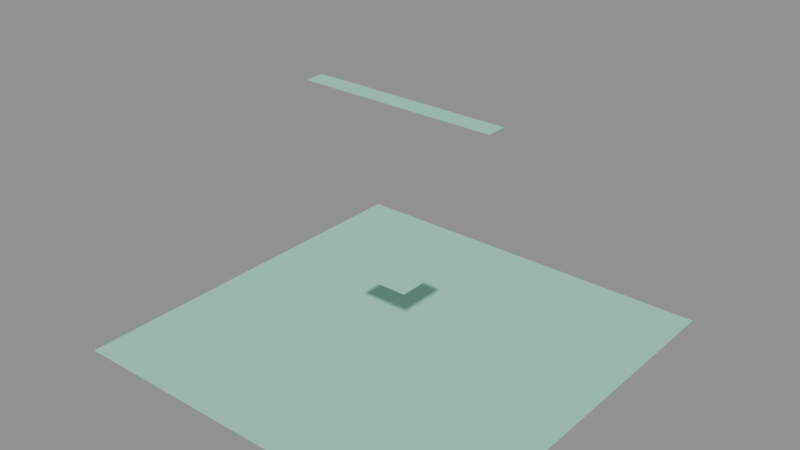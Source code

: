 # Source: LVL_SEE_009_BonsaiMindSpace.blend  (saved by Blender 4.2.66; exported with 4.5.12 LTS)
import bpy
from mathutils import Matrix  # noqa: F401  (used for matrix-valued properties, if any)

bpy.ops.wm.read_factory_settings(use_empty=True)
scene = bpy.context.scene
scene.name = 'LVL_SEE_009_BonsaiMindSpace'

# ---- collections
col_lvl_see_009_bonsaimindspace = bpy.data.collections.new('LVL_SEE_009_BonsaiMindSpace'); scene.collection.children.link(col_lvl_see_009_bonsaimindspace)
col_lvl_see_009_bonsaimindspace_blockout = bpy.data.collections.new('LVL_SEE_009_BonsaiMindSpace_Blockout'); col_lvl_see_009_bonsaimindspace.children.link(col_lvl_see_009_bonsaimindspace_blockout)
col_lvl_see_009_bonsaimindspace_terrain = bpy.data.collections.new('LVL_SEE_009_BonsaiMindSpace_Terrain'); col_lvl_see_009_bonsaimindspace.children.link(col_lvl_see_009_bonsaimindspace_terrain)
col_lvl_see_009_bonsaimindspace_markers = bpy.data.collections.new('LVL_SEE_009_BonsaiMindSpace_Markers'); col_lvl_see_009_bonsaimindspace.children.link(col_lvl_see_009_bonsaimindspace_markers)
col_lvl_see_009_bonsaimindspace_volumes = bpy.data.collections.new('LVL_SEE_009_BonsaiMindSpace_Volumes'); col_lvl_see_009_bonsaimindspace.children.link(col_lvl_see_009_bonsaimindspace_volumes)
col_lvl_see_009_bonsaimindspace_splines = bpy.data.collections.new('LVL_SEE_009_BonsaiMindSpace_Splines'); col_lvl_see_009_bonsaimindspace.children.link(col_lvl_see_009_bonsaimindspace_splines)
col_lvl_see_009_bonsaimindspace_cameras = bpy.data.collections.new('LVL_SEE_009_BonsaiMindSpace_Cameras'); col_lvl_see_009_bonsaimindspace.children.link(col_lvl_see_009_bonsaimindspace_cameras)
col_lvl_see_009_bonsaimindspace_reference = bpy.data.collections.new('LVL_SEE_009_BonsaiMindSpace_Reference'); col_lvl_see_009_bonsaimindspace.children.link(col_lvl_see_009_bonsaimindspace_reference)

# ---- materials (node trees are filled in below, after node groups)
mat_mi_blockout_see = bpy.data.materials.new('MI_Blockout_SEE')
mat_mi_blockout_see.diffuse_color = (0.35, 0.75, 0.55, 1.0)

# ---- material node trees

# ---- meshes
me_blk_trunk_floor = bpy.data.meshes.new('BLK_Trunk_Floor')
me_blk_trunk_floor.from_pydata([(-40.0, -40.0, -0.1), (-40.0, -40.0, 0.1), (-40.0, 40.0, -0.1), (-40.0, 40.0, 0.1), (40.0, -40.0, -0.1), (40.0, -40.0, 0.1), (40.0, 40.0, -0.1), (40.0, 40.0, 0.1)], [], [(0, 1, 3, 2), (2, 3, 7, 6), (6, 7, 5, 4), (4, 5, 1, 0), (2, 6, 4, 0), (7, 3, 1, 5)])
me_blk_trunk_floor.materials.append(mat_mi_blockout_see)
me_blk_trunk_floor.update()
me_blk_branchplatformsx12_floor = bpy.data.meshes.new('BLK_BranchPlatformsX12_Floor')
me_blk_branchplatformsx12_floor.from_pydata([(-150.0, -15.0, -0.1), (-150.0, -15.0, 0.1), (-150.0, 15.0, -0.1), (-150.0, 15.0, 0.1), (150.0, -15.0, -0.1), (150.0, -15.0, 0.1), (150.0, 15.0, -0.1), (150.0, 15.0, 0.1)], [], [(0, 1, 3, 2), (2, 3, 7, 6), (6, 7, 5, 4), (4, 5, 1, 0), (2, 6, 4, 0), (7, 3, 1, 5)])
me_blk_branchplatformsx12_floor.materials.append(mat_mi_blockout_see)
me_blk_branchplatformsx12_floor.update()
me_blk_earthbelow_floor = bpy.data.meshes.new('BLK_EarthBelow_Floor')
me_blk_earthbelow_floor.from_pydata([(-300.0, -300.0, -0.1), (-300.0, -300.0, 0.1), (-300.0, 300.0, -0.1), (-300.0, 300.0, 0.1), (300.0, -300.0, -0.1), (300.0, -300.0, 0.1), (300.0, 300.0, -0.1), (300.0, 300.0, 0.1)], [], [(0, 1, 3, 2), (2, 3, 7, 6), (6, 7, 5, 4), (4, 5, 1, 0), (2, 6, 4, 0), (7, 3, 1, 5)])
me_blk_earthbelow_floor.materials.append(mat_mi_blockout_see)
me_blk_earthbelow_floor.update()
me_vol_room_trunk = bpy.data.meshes.new('VOL_Room_Trunk')
me_vol_room_trunk.from_pydata([(-40.0, -40.0, -200.0), (-40.0, -40.0, 200.0), (-40.0, 40.0, -200.0), (-40.0, 40.0, 200.0), (40.0, -40.0, -200.0), (40.0, -40.0, 200.0), (40.0, 40.0, -200.0), (40.0, 40.0, 200.0)], [], [(0, 1, 3, 2), (2, 3, 7, 6), (6, 7, 5, 4), (4, 5, 1, 0), (2, 6, 4, 0), (7, 3, 1, 5)])
me_vol_room_trunk.update()
me_vol_room_branchplatformsx12 = bpy.data.meshes.new('VOL_Room_BranchPlatformsX12')
me_vol_room_branchplatformsx12.from_pydata([(-150.0, -15.0, -10.0), (-150.0, -15.0, 10.0), (-150.0, 15.0, -10.0), (-150.0, 15.0, 10.0), (150.0, -15.0, -10.0), (150.0, -15.0, 10.0), (150.0, 15.0, -10.0), (150.0, 15.0, 10.0)], [], [(0, 1, 3, 2), (2, 3, 7, 6), (6, 7, 5, 4), (4, 5, 1, 0), (2, 6, 4, 0), (7, 3, 1, 5)])
me_vol_room_branchplatformsx12.update()
me_vol_room_earthbelow = bpy.data.meshes.new('VOL_Room_EarthBelow')
me_vol_room_earthbelow.from_pydata([(-300.0, -300.0, -0.5), (-300.0, -300.0, 0.5), (-300.0, 300.0, -0.5), (-300.0, 300.0, 0.5), (300.0, -300.0, -0.5), (300.0, -300.0, 0.5), (300.0, 300.0, -0.5), (300.0, 300.0, 0.5)], [], [(0, 1, 3, 2), (2, 3, 7, 6), (6, 7, 5, 4), (4, 5, 1, 0), (2, 6, 4, 0), (7, 3, 1, 5)])
me_vol_room_earthbelow.update()
me_ref_bounds = bpy.data.meshes.new('REF_Bounds')
me_ref_bounds.from_pydata([(-300.0, -300.0, -300.0), (-300.0, -300.0, 300.0), (-300.0, 300.0, -300.0), (-300.0, 300.0, 300.0), (300.0, -300.0, -300.0), (300.0, -300.0, 300.0), (300.0, 300.0, -300.0), (300.0, 300.0, 300.0)], [], [(0, 1, 3, 2), (2, 3, 7, 6), (6, 7, 5, 4), (4, 5, 1, 0), (2, 6, 4, 0), (7, 3, 1, 5)])
me_ref_bounds.update()
me_ref_human_1p8m = bpy.data.meshes.new('REF_Human_1p8m')
me_ref_human_1p8m.from_pydata([(0.0, 0.3, -0.9), (0.0, 0.3, 0.9), (0.15, 0.2598, -0.9), (0.15, 0.2598, 0.9), (0.2598, 0.15, -0.9), (0.2598, 0.15, 0.9), (0.3, 0.0, -0.9), (0.3, 0.0, 0.9), (0.2598, -0.15, -0.9), (0.2598, -0.15, 0.9), (0.15, -0.2598, -0.9), (0.15, -0.2598, 0.9), (0.0, -0.3, -0.9), (0.0, -0.3, 0.9), (-0.15, -0.2598, -0.9), (-0.15, -0.2598, 0.9), (-0.2598, -0.15, -0.9), (-0.2598, -0.15, 0.9), (-0.3, 0.0, -0.9), (-0.3, 0.0, 0.9), (-0.2598, 0.15, -0.9), (-0.2598, 0.15, 0.9), (-0.15, 0.2598, -0.9), (-0.15, 0.2598, 0.9)], [], [(0, 1, 3, 2), (2, 3, 5, 4), (4, 5, 7, 6), (6, 7, 9, 8), (8, 9, 11, 10), (10, 11, 13, 12), (12, 13, 15, 14), (14, 15, 17, 16), (16, 17, 19, 18), (18, 19, 21, 20), (3, 1, 23, 21, 19, 17, 15, 13, 11, 9, 7, 5), (20, 21, 23, 22), (22, 23, 1, 0), (0, 2, 4, 6, 8, 10, 12, 14, 16, 18, 20, 22)])
me_ref_human_1p8m.update()

# ---- objects
ob_lvl_see_009_bonsaimindspace = bpy.data.objects.new('LVL_SEE_009_BonsaiMindSpace', None)
ob_blk_trunk_floor = bpy.data.objects.new('BLK_Trunk_Floor', me_blk_trunk_floor)
ob_blk_branchplatformsx12_floor = bpy.data.objects.new('BLK_BranchPlatformsX12_Floor', me_blk_branchplatformsx12_floor)
ob_blk_earthbelow_floor = bpy.data.objects.new('BLK_EarthBelow_Floor', me_blk_earthbelow_floor)
ob_ps_m4_04_bonsai = bpy.data.objects.new('PS_M4_04_Bonsai', None)
ob_sp_cranebonsai = bpy.data.objects.new('SP_CraneBonsai', None)
ob_vol_room_trunk = bpy.data.objects.new('VOL_Room_Trunk', me_vol_room_trunk)
ob_vol_room_branchplatformsx12 = bpy.data.objects.new('VOL_Room_BranchPlatformsX12', me_vol_room_branchplatformsx12)
ob_vol_room_earthbelow = bpy.data.objects.new('VOL_Room_EarthBelow', me_vol_room_earthbelow)
ob_ref_bounds = bpy.data.objects.new('REF_Bounds', me_ref_bounds)
ob_ref_human_1p8m = bpy.data.objects.new('REF_Human_1p8m', me_ref_human_1p8m)

# ---- transforms, parenting, visibility, modifiers, constraints
ob_lvl_see_009_bonsaimindspace.location = (0.0, 0.0, 0.0)
ob_lvl_see_009_bonsaimindspace.empty_display_type = 'CUBE'
ob_lvl_see_009_bonsaimindspace.empty_display_size = 6.0
ob_blk_trunk_floor.location = (0.0, 0.0, -0.1)
ob_blk_branchplatformsx12_floor.location = (0.0, 0.0, 249.9)
ob_blk_earthbelow_floor.location = (0.0, 0.0, -100.1)
ob_ps_m4_04_bonsai.location = (0.0, 0.0, 0.1)
ob_ps_m4_04_bonsai.empty_display_type = 'ARROWS'
ob_sp_cranebonsai.location = (3.0, 3.0, 250.0)
ob_sp_cranebonsai.empty_display_type = 'SPHERE'
ob_sp_cranebonsai.empty_display_size = 2.0
ob_vol_room_trunk.location = (0.0, 0.0, 200.0)
ob_vol_room_trunk.hide_render = True
ob_vol_room_trunk.display_type = 'WIRE'
ob_vol_room_branchplatformsx12.location = (0.0, 0.0, 260.0)
ob_vol_room_branchplatformsx12.hide_render = True
ob_vol_room_branchplatformsx12.display_type = 'WIRE'
ob_vol_room_earthbelow.location = (0.0, 0.0, -99.5)
ob_vol_room_earthbelow.hide_render = True
ob_vol_room_earthbelow.display_type = 'WIRE'
ob_ref_bounds.location = (0.0, 0.0, 200.0)
ob_ref_bounds.hide_render = True
ob_ref_bounds.display_type = 'WIRE'
ob_ref_human_1p8m.location = (1.5, 0.0, 0.9)
ob_ref_human_1p8m.hide_render = True
ob_ref_human_1p8m.display_type = 'WIRE'

# ---- collection membership
scene.collection.objects.link(ob_lvl_see_009_bonsaimindspace)
col_lvl_see_009_bonsaimindspace_blockout.objects.link(ob_blk_trunk_floor)
col_lvl_see_009_bonsaimindspace_blockout.objects.link(ob_blk_branchplatformsx12_floor)
col_lvl_see_009_bonsaimindspace_blockout.objects.link(ob_blk_earthbelow_floor)
col_lvl_see_009_bonsaimindspace_markers.objects.link(ob_ps_m4_04_bonsai)
col_lvl_see_009_bonsaimindspace_markers.objects.link(ob_sp_cranebonsai)
col_lvl_see_009_bonsaimindspace_volumes.objects.link(ob_vol_room_trunk)
col_lvl_see_009_bonsaimindspace_volumes.objects.link(ob_vol_room_branchplatformsx12)
col_lvl_see_009_bonsaimindspace_volumes.objects.link(ob_vol_room_earthbelow)
col_lvl_see_009_bonsaimindspace_reference.objects.link(ob_ref_bounds)
col_lvl_see_009_bonsaimindspace_reference.objects.link(ob_ref_human_1p8m)

# ---- scene / render settings (as saved in the file)
scene.frame_start = 1; scene.frame_end = 250; scene.frame_set(1)
scene.render.engine = 'BLENDER_EEVEE_NEXT'
bpy.context.view_layer.update()

# ---- added for rendering (the .blend has no active camera and no usable light): camera, sun + grey world if the file has none
cam_auto = bpy.data.cameras.new('AutoCamera')
cam_auto.lens = 50.0
cam_auto.sensor_width = 36.0
cam_auto.clip_end = 14905.4
ob_auto_camera = bpy.data.objects.new('AutoCamera', cam_auto)
scene.collection.objects.link(ob_auto_camera)
ob_auto_camera.location = (849.314, -1019.18, 754.351)
ob_auto_camera.rotation_euler = (1.09748, -7.21219e-08, 0.694738)
scene.camera = ob_auto_camera
light_auto_sun = bpy.data.lights.new('AutoSun', 'SUN')
light_auto_sun.energy = 3.0
light_auto_sun.angle = 0.0523599
ob_auto_sun = bpy.data.objects.new('AutoSun', light_auto_sun)
scene.collection.objects.link(ob_auto_sun)
ob_auto_sun.rotation_euler = (0.872665, 0.174533, 0.523599)
if scene.world is None:
    world_auto = bpy.data.worlds.new('AutoWorld')
    world_auto.color = (0.3, 0.3, 0.3)
    scene.world = world_auto
bpy.context.view_layer.update()
